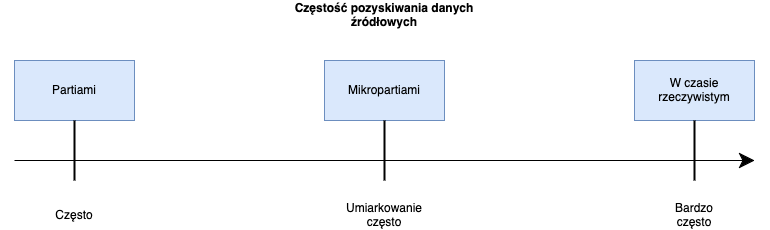

The diagram above was exported from draw.io. Its source (the exported page's mxGraphModel, read from the mxfile embedded in the PNG):
<mxGraphModel dx="1434" dy="822" grid="1" gridSize="10" guides="1" tooltips="1" connect="1" arrows="1" fold="1" page="1" pageScale="1" pageWidth="827" pageHeight="1169" math="0" shadow="0">
  <root>
    <mxCell id="0" />
    <mxCell id="1" parent="0" />
    <mxCell id="K3ICvcxGzvlGuNBFfyXp-67" value="W czasie rzeczywistym" style="rounded=0;whiteSpace=wrap;html=1;fillColor=#dae8fc;strokeColor=#6c8ebf;" vertex="1" parent="1">
      <mxGeometry x="640" y="260" width="120" height="60" as="geometry" />
    </mxCell>
    <mxCell id="K3ICvcxGzvlGuNBFfyXp-68" value="Mikropartiami" style="rounded=0;whiteSpace=wrap;html=1;fillColor=#dae8fc;strokeColor=#6c8ebf;" vertex="1" parent="1">
      <mxGeometry x="330" y="260" width="120" height="60" as="geometry" />
    </mxCell>
    <mxCell id="K3ICvcxGzvlGuNBFfyXp-69" value="Partiami" style="rounded=0;whiteSpace=wrap;html=1;fillColor=#dae8fc;strokeColor=#6c8ebf;" vertex="1" parent="1">
      <mxGeometry x="20" y="260" width="120" height="60" as="geometry" />
    </mxCell>
    <mxCell id="K3ICvcxGzvlGuNBFfyXp-70" value="" style="endArrow=classic;html=1;rounded=1;fontStyle=1;curved=0;endSize=13;startSize=13;" edge="1" parent="1">
      <mxGeometry width="50" height="50" relative="1" as="geometry">
        <mxPoint x="20" y="360" as="sourcePoint" />
        <mxPoint x="760" y="360" as="targetPoint" />
      </mxGeometry>
    </mxCell>
    <mxCell id="K3ICvcxGzvlGuNBFfyXp-71" value="" style="line;strokeWidth=2;direction=south;html=1;" vertex="1" parent="1">
      <mxGeometry x="75" y="320" width="10" height="60" as="geometry" />
    </mxCell>
    <mxCell id="K3ICvcxGzvlGuNBFfyXp-72" value="" style="line;strokeWidth=2;direction=south;html=1;" vertex="1" parent="1">
      <mxGeometry x="385" y="320" width="10" height="60" as="geometry" />
    </mxCell>
    <mxCell id="K3ICvcxGzvlGuNBFfyXp-75" value="" style="line;strokeWidth=2;direction=south;html=1;" vertex="1" parent="1">
      <mxGeometry x="695" y="320" width="10" height="60" as="geometry" />
    </mxCell>
    <mxCell id="K3ICvcxGzvlGuNBFfyXp-76" value="Częstość pozyskiwania danych źródłowych" style="text;html=1;align=center;verticalAlign=middle;whiteSpace=wrap;rounded=0;fontStyle=1" vertex="1" parent="1">
      <mxGeometry x="295" y="200" width="190" height="30" as="geometry" />
    </mxCell>
    <mxCell id="K3ICvcxGzvlGuNBFfyXp-77" value="Bardzo często" style="text;html=1;align=center;verticalAlign=middle;whiteSpace=wrap;rounded=0;" vertex="1" parent="1">
      <mxGeometry x="670" y="400" width="60" height="30" as="geometry" />
    </mxCell>
    <mxCell id="K3ICvcxGzvlGuNBFfyXp-78" value="Umiarkowanie często" style="text;html=1;align=center;verticalAlign=middle;whiteSpace=wrap;rounded=0;" vertex="1" parent="1">
      <mxGeometry x="360" y="400" width="60" height="30" as="geometry" />
    </mxCell>
    <mxCell id="K3ICvcxGzvlGuNBFfyXp-79" value="Często" style="text;html=1;align=center;verticalAlign=middle;whiteSpace=wrap;rounded=0;" vertex="1" parent="1">
      <mxGeometry x="50" y="400" width="60" height="30" as="geometry" />
    </mxCell>
  </root>
</mxGraphModel>